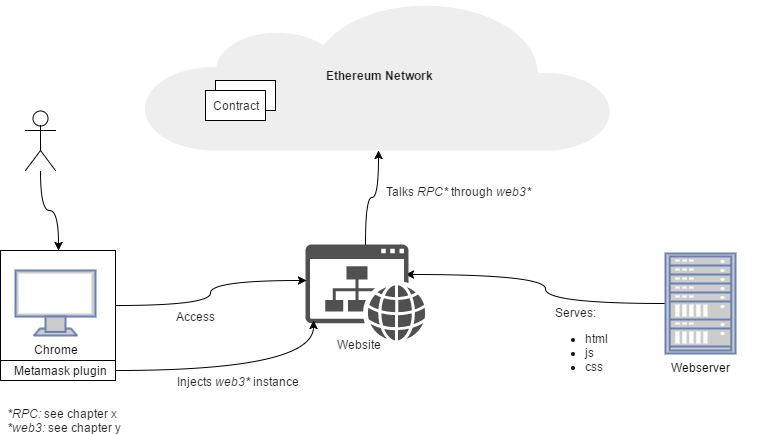

The diagram above was exported from draw.io. Its source (the exported page's mxGraphModel, read from the mxfile embedded in the PNG):
<mxGraphModel dx="1042" dy="482" grid="1" gridSize="10" guides="1" tooltips="1" connect="1" arrows="1" fold="1" page="1" pageScale="1" pageWidth="826" pageHeight="1169" background="#ffffff" math="0" shadow="0">
  <root>
    <mxCell id="0" />
    <mxCell id="1" parent="0" />
    <mxCell id="3" value="Ethereum Network" style="html=1;fillColor=#eeeeee;strokeColor=none;gradientDirection=north;strokeWidth=1;shape=mxgraph.networks.cloud;fontColor=#1A1A1A;shadow=0;fontStyle=1" parent="1" vertex="1">
      <mxGeometry x="178" y="30" width="470" height="150" as="geometry" />
    </mxCell>
    <mxCell id="24" value="" style="whiteSpace=wrap;html=1;shadow=0;strokeWidth=1;fillColor=#ffffff;fontColor=#1A1A1A;" parent="1" vertex="1">
      <mxGeometry x="250" y="110" width="60" height="30" as="geometry" />
    </mxCell>
    <mxCell id="9" value="" style="group" parent="1" vertex="1" connectable="0">
      <mxGeometry x="35" y="280" width="115" height="130" as="geometry" />
    </mxCell>
    <mxCell id="8" value="" style="whiteSpace=wrap;html=1;" parent="9" vertex="1">
      <mxGeometry width="115" height="110" as="geometry" />
    </mxCell>
    <mxCell id="5" value="&lt;font color=&quot;#000000&quot;&gt;Chrome&lt;/font&gt;" style="fontColor=#0066CC;verticalAlign=top;verticalLabelPosition=bottom;labelPosition=center;align=center;html=1;fillColor=#CCCCCC;strokeColor=#6881B3;gradientColor=none;gradientDirection=north;strokeWidth=2;shape=mxgraph.networks.monitor;shadow=0;" parent="9" vertex="1">
      <mxGeometry x="15" y="20" width="80" height="65" as="geometry" />
    </mxCell>
    <mxCell id="6" value="Metamask plugin" style="whiteSpace=wrap;html=1;" parent="9" vertex="1">
      <mxGeometry y="110" width="115" height="20" as="geometry" />
    </mxCell>
    <mxCell id="15" style="edgeStyle=orthogonalEdgeStyle;curved=1;html=1;entryX=0.837;entryY=0.317;entryPerimeter=0;jettySize=auto;orthogonalLoop=1;fontColor=#1A1A1A;" parent="1" source="10" target="11" edge="1">
      <mxGeometry relative="1" as="geometry" />
    </mxCell>
    <mxCell id="17" value="Serves:&amp;nbsp;&lt;div&gt;&lt;div style=&quot;text-align: left&quot;&gt;&lt;ul&gt;&lt;li&gt;html&lt;br&gt;&lt;/li&gt;&lt;li&gt;js&lt;br&gt;&lt;/li&gt;&lt;li&gt;css&lt;br&gt;&lt;/li&gt;&lt;/ul&gt;&lt;/div&gt;&lt;/div&gt;" style="text;html=1;resizable=0;points=[];align=center;verticalAlign=middle;labelBackgroundColor=none;fontColor=#1A1A1A;" parent="15" vertex="1" connectable="0">
      <mxGeometry x="-0.5045" y="-3" relative="1" as="geometry">
        <mxPoint x="-18" y="45" as="offset" />
      </mxGeometry>
    </mxCell>
    <mxCell id="10" value="&lt;font color=&quot;#000000&quot;&gt;Webserver&lt;/font&gt;" style="fontColor=#0066CC;verticalAlign=top;verticalLabelPosition=bottom;labelPosition=center;align=center;html=1;fillColor=#CCCCCC;strokeColor=#6881B3;gradientColor=none;gradientDirection=north;strokeWidth=2;shape=mxgraph.networks.rack;shadow=0;" parent="1" vertex="1">
      <mxGeometry x="700" y="283" width="70" height="100" as="geometry" />
    </mxCell>
    <mxCell id="16" style="edgeStyle=orthogonalEdgeStyle;curved=1;html=1;jettySize=auto;orthogonalLoop=1;fontColor=#1A1A1A;" parent="1" source="11" target="3" edge="1">
      <mxGeometry relative="1" as="geometry" />
    </mxCell>
    <mxCell id="22" value="Talks &lt;i&gt;RPC*&lt;/i&gt; through &lt;i&gt;web3*&lt;/i&gt;" style="text;html=1;resizable=0;points=[];align=center;verticalAlign=middle;labelBackgroundColor=none;fontColor=#1A1A1A;" parent="16" vertex="1" connectable="0">
      <mxGeometry x="0.3196" y="3" relative="1" as="geometry">
        <mxPoint x="80" y="4" as="offset" />
      </mxGeometry>
    </mxCell>
    <mxCell id="11" value="" style="shadow=0;dashed=0;html=1;strokeColor=none;fillColor=#505050;labelPosition=center;verticalLabelPosition=bottom;verticalAlign=top;shape=mxgraph.office.concepts.website;fontColor=#1A1A1A;" parent="1" vertex="1">
      <mxGeometry x="340" y="274" width="120" height="96" as="geometry" />
    </mxCell>
    <mxCell id="12" value="Website" style="text;html=1;resizable=0;points=[];autosize=1;align=left;verticalAlign=top;spacingTop=-4;fontColor=#1A1A1A;" parent="1" vertex="1">
      <mxGeometry x="370" y="365" width="60" height="20" as="geometry" />
    </mxCell>
    <mxCell id="13" style="edgeStyle=orthogonalEdgeStyle;html=1;entryX=0.012;entryY=0.379;entryPerimeter=0;jettySize=auto;orthogonalLoop=1;fontColor=#1A1A1A;curved=1;" parent="1" source="8" target="11" edge="1">
      <mxGeometry relative="1" as="geometry" />
    </mxCell>
    <mxCell id="21" value="Access" style="text;html=1;resizable=0;points=[];align=center;verticalAlign=middle;labelBackgroundColor=none;fontColor=#1A1A1A;" parent="13" vertex="1" connectable="0">
      <mxGeometry x="-0.2648" y="3" relative="1" as="geometry">
        <mxPoint x="1" y="13" as="offset" />
      </mxGeometry>
    </mxCell>
    <mxCell id="14" style="edgeStyle=orthogonalEdgeStyle;curved=1;html=1;exitX=1;exitY=0.5;entryX=0.07;entryY=0.796;entryPerimeter=0;jettySize=auto;orthogonalLoop=1;fontColor=#1A1A1A;" parent="1" source="6" target="11" edge="1">
      <mxGeometry relative="1" as="geometry" />
    </mxCell>
    <mxCell id="20" value="Injects &lt;i&gt;web3*&amp;nbsp;&lt;/i&gt;instance" style="text;html=1;resizable=0;points=[];align=center;verticalAlign=middle;labelBackgroundColor=none;fontColor=#1A1A1A;" parent="14" vertex="1" connectable="0">
      <mxGeometry x="-0.0613" y="6" relative="1" as="geometry">
        <mxPoint x="4" y="16" as="offset" />
      </mxGeometry>
    </mxCell>
    <mxCell id="19" style="edgeStyle=orthogonalEdgeStyle;curved=1;html=1;jettySize=auto;orthogonalLoop=1;fontColor=#1A1A1A;" parent="1" source="18" target="8" edge="1">
      <mxGeometry relative="1" as="geometry" />
    </mxCell>
    <mxCell id="18" value="" style="shape=umlActor;verticalLabelPosition=bottom;labelBackgroundColor=#ffffff;verticalAlign=top;html=1;shadow=0;strokeWidth=1;fillColor=#ffffff;fontColor=#1A1A1A;" parent="1" vertex="1">
      <mxGeometry x="60" y="140" width="30" height="60" as="geometry" />
    </mxCell>
    <mxCell id="23" value="Contract" style="whiteSpace=wrap;html=1;shadow=0;strokeWidth=1;fillColor=#ffffff;fontColor=#1A1A1A;" parent="1" vertex="1">
      <mxGeometry x="240" y="120" width="60" height="30" as="geometry" />
    </mxCell>
    <mxCell id="25" value="&lt;i&gt;*RPC:&lt;/i&gt; see chapter x&lt;div&gt;&lt;i&gt;*web3&lt;/i&gt;&lt;i&gt;:&lt;/i&gt; see chapter y&amp;nbsp;&lt;/div&gt;" style="text;html=1;strokeColor=none;fillColor=none;align=left;verticalAlign=middle;whiteSpace=wrap;shadow=0;fontColor=#1A1A1A;" parent="1" vertex="1">
      <mxGeometry x="40" y="440" width="770" height="20" as="geometry" />
    </mxCell>
  </root>
</mxGraphModel>